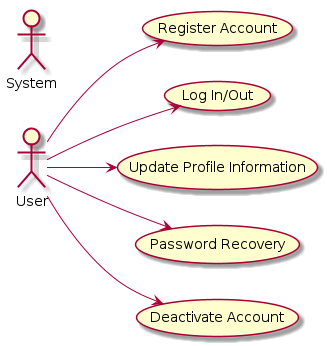

The diagram above was rendered by PlantUML. Its source (embedded in the PNG):
@startuml

actor User
actor System

left to right direction

User --> (Register Account)
User --> (Log In/Out)
User --> (Update Profile Information)
User --> (Password Recovery)
User --> (Deactivate Account)

@enduml